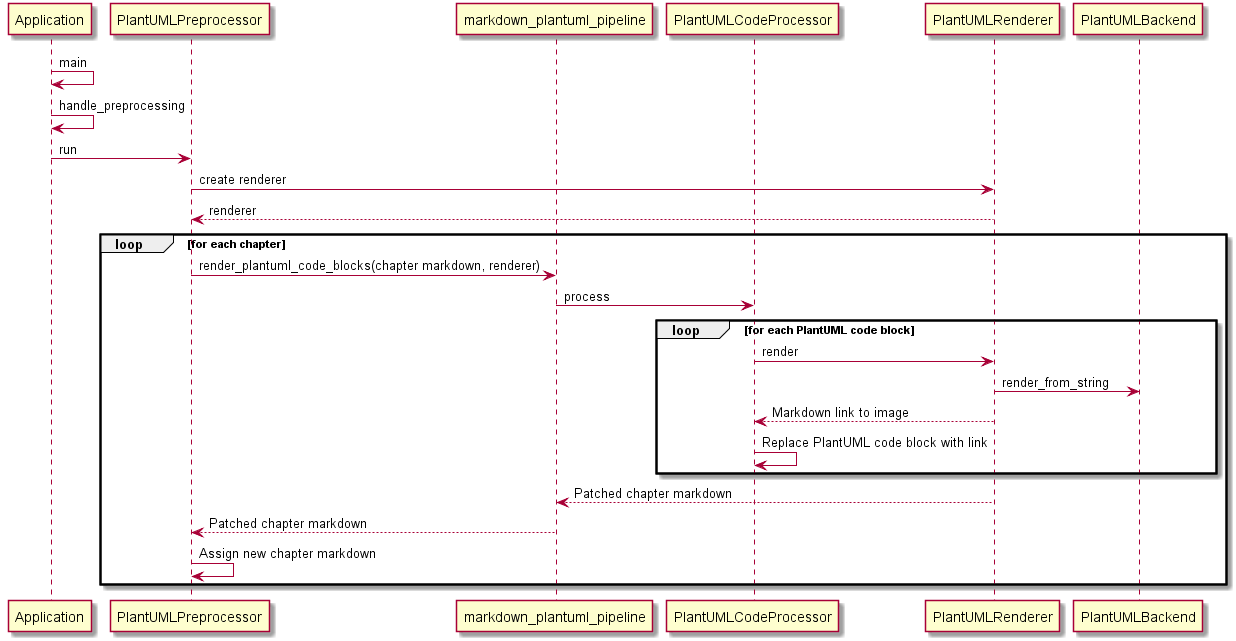

The diagram above was rendered by PlantUML. Its source (embedded in the PNG):
@startuml
participant Application
participant PlantUMLPreprocessor
participant markdown_plantuml_pipeline
participant PlantUMLCodeProcessor
participant PlantUMLRenderer
participant PlantUMLBackend

Application -> Application: main
	Application -> Application: handle_preprocessing
	Application -> PlantUMLPreprocessor: run
		PlantUMLPreprocessor -> PlantUMLRenderer: create renderer
		PlantUMLRenderer --> PlantUMLPreprocessor: renderer
		loop for each chapter
			PlantUMLPreprocessor -> markdown_plantuml_pipeline: render_plantuml_code_blocks(chapter markdown, renderer)
			markdown_plantuml_pipeline -> PlantUMLCodeProcessor: process
			loop for each PlantUML code block
				PlantUMLCodeProcessor -> PlantUMLRenderer: render
					PlantUMLRenderer -> PlantUMLBackend: render_from_string
				PlantUMLRenderer --> PlantUMLCodeProcessor: Markdown link to image
				PlantUMLCodeProcessor -> PlantUMLCodeProcessor: Replace PlantUML code block with link
			end				
			PlantUMLRenderer --> markdown_plantuml_pipeline: Patched chapter markdown
			markdown_plantuml_pipeline --> PlantUMLPreprocessor: Patched chapter markdown
			PlantUMLPreprocessor -> PlantUMLPreprocessor: Assign new chapter markdown
		end
@enduml